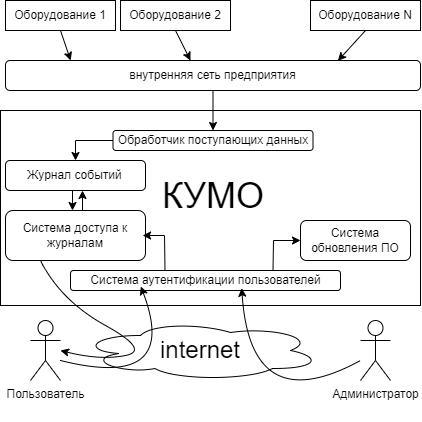

The diagram above was exported from draw.io. Its source (the exported page's mxGraphModel, read from the mxfile embedded in the PNG):
<mxGraphModel dx="902" dy="599" grid="1" gridSize="10" guides="1" tooltips="1" connect="1" arrows="1" fold="1" page="1" pageScale="1" pageWidth="850" pageHeight="1100" math="0" shadow="0">
  <root>
    <mxCell id="0" />
    <mxCell id="1" parent="0" />
    <mxCell id="f5a4HgJbp5vYliYjFJbS-74" value="" style="group" vertex="1" connectable="0" parent="1">
      <mxGeometry width="420" height="420" as="geometry" />
    </mxCell>
    <mxCell id="f5a4HgJbp5vYliYjFJbS-15" value="" style="group" vertex="1" connectable="0" parent="f5a4HgJbp5vYliYjFJbS-74">
      <mxGeometry x="30" y="320" width="360" height="60" as="geometry" />
    </mxCell>
    <mxCell id="f5a4HgJbp5vYliYjFJbS-13" value="" style="ellipse;shape=cloud;whiteSpace=wrap;html=1;" vertex="1" parent="f5a4HgJbp5vYliYjFJbS-15">
      <mxGeometry x="50" width="240" height="60" as="geometry" />
    </mxCell>
    <mxCell id="f5a4HgJbp5vYliYjFJbS-14" value="&lt;font style=&quot;font-size: 24px;&quot;&gt;internet&lt;/font&gt;" style="text;html=1;strokeColor=none;fillColor=none;align=center;verticalAlign=middle;whiteSpace=wrap;rounded=0;" vertex="1" parent="f5a4HgJbp5vYliYjFJbS-15">
      <mxGeometry x="85" y="20" width="170" height="20" as="geometry" />
    </mxCell>
    <mxCell id="f5a4HgJbp5vYliYjFJbS-4" value="Пользователь" style="shape=umlActor;verticalLabelPosition=bottom;verticalAlign=top;html=1;outlineConnect=0;" vertex="1" parent="f5a4HgJbp5vYliYjFJbS-15">
      <mxGeometry width="30" height="60" as="geometry" />
    </mxCell>
    <mxCell id="f5a4HgJbp5vYliYjFJbS-7" value="Администратор" style="shape=umlActor;verticalLabelPosition=bottom;verticalAlign=top;html=1;outlineConnect=0;" vertex="1" parent="f5a4HgJbp5vYliYjFJbS-15">
      <mxGeometry x="330" width="30" height="60" as="geometry" />
    </mxCell>
    <mxCell id="f5a4HgJbp5vYliYjFJbS-33" value="" style="group" vertex="1" connectable="0" parent="f5a4HgJbp5vYliYjFJbS-74">
      <mxGeometry x="5" width="415" height="90" as="geometry" />
    </mxCell>
    <mxCell id="f5a4HgJbp5vYliYjFJbS-17" value="Оборудование 1" style="html=1;whiteSpace=wrap;" vertex="1" parent="f5a4HgJbp5vYliYjFJbS-33">
      <mxGeometry width="110" height="30" as="geometry" />
    </mxCell>
    <mxCell id="f5a4HgJbp5vYliYjFJbS-18" value="Оборудование 2" style="html=1;whiteSpace=wrap;" vertex="1" parent="f5a4HgJbp5vYliYjFJbS-33">
      <mxGeometry x="115" width="110" height="30" as="geometry" />
    </mxCell>
    <mxCell id="f5a4HgJbp5vYliYjFJbS-19" value="Оборудование N" style="html=1;whiteSpace=wrap;" vertex="1" parent="f5a4HgJbp5vYliYjFJbS-33">
      <mxGeometry x="305" width="110" height="30" as="geometry" />
    </mxCell>
    <mxCell id="f5a4HgJbp5vYliYjFJbS-25" value="внутренняя сеть предприятия" style="rounded=1;whiteSpace=wrap;html=1;" vertex="1" parent="f5a4HgJbp5vYliYjFJbS-33">
      <mxGeometry y="60" width="415" height="30" as="geometry" />
    </mxCell>
    <mxCell id="f5a4HgJbp5vYliYjFJbS-30" value="" style="endArrow=classic;html=1;rounded=0;exitX=0.5;exitY=1;exitDx=0;exitDy=0;entryX=0.157;entryY=0;entryDx=0;entryDy=0;entryPerimeter=0;" edge="1" parent="f5a4HgJbp5vYliYjFJbS-33" source="f5a4HgJbp5vYliYjFJbS-17" target="f5a4HgJbp5vYliYjFJbS-25">
      <mxGeometry width="50" height="50" relative="1" as="geometry">
        <mxPoint x="325" y="50" as="sourcePoint" />
        <mxPoint x="375" as="targetPoint" />
      </mxGeometry>
    </mxCell>
    <mxCell id="f5a4HgJbp5vYliYjFJbS-31" value="" style="endArrow=classic;html=1;rounded=0;exitX=0.5;exitY=1;exitDx=0;exitDy=0;" edge="1" parent="f5a4HgJbp5vYliYjFJbS-33" source="f5a4HgJbp5vYliYjFJbS-18">
      <mxGeometry width="50" height="50" relative="1" as="geometry">
        <mxPoint x="325" y="50" as="sourcePoint" />
        <mxPoint x="185" y="60" as="targetPoint" />
      </mxGeometry>
    </mxCell>
    <mxCell id="f5a4HgJbp5vYliYjFJbS-32" value="" style="endArrow=classic;html=1;rounded=0;exitX=0.5;exitY=1;exitDx=0;exitDy=0;entryX=0.801;entryY=0.011;entryDx=0;entryDy=0;entryPerimeter=0;" edge="1" parent="f5a4HgJbp5vYliYjFJbS-33" source="f5a4HgJbp5vYliYjFJbS-19" target="f5a4HgJbp5vYliYjFJbS-25">
      <mxGeometry width="50" height="50" relative="1" as="geometry">
        <mxPoint x="535" y="50" as="sourcePoint" />
        <mxPoint x="435" y="150" as="targetPoint" />
      </mxGeometry>
    </mxCell>
    <mxCell id="f5a4HgJbp5vYliYjFJbS-35" value="" style="rounded=0;whiteSpace=wrap;html=1;" vertex="1" parent="f5a4HgJbp5vYliYjFJbS-74">
      <mxGeometry y="110" width="420" height="195" as="geometry" />
    </mxCell>
    <mxCell id="f5a4HgJbp5vYliYjFJbS-36" value="" style="endArrow=classic;html=1;rounded=0;entryX=0.5;entryY=0;entryDx=0;entryDy=0;exitX=0.5;exitY=1;exitDx=0;exitDy=0;" edge="1" parent="f5a4HgJbp5vYliYjFJbS-74" source="f5a4HgJbp5vYliYjFJbS-25" target="f5a4HgJbp5vYliYjFJbS-38">
      <mxGeometry width="50" height="50" relative="1" as="geometry">
        <mxPoint x="210" y="90" as="sourcePoint" />
        <mxPoint x="380" y="200" as="targetPoint" />
      </mxGeometry>
    </mxCell>
    <mxCell id="f5a4HgJbp5vYliYjFJbS-37" value="&lt;font style=&quot;font-size: 36px;&quot;&gt;КУМО&lt;/font&gt;" style="text;html=1;strokeColor=none;fillColor=none;align=center;verticalAlign=middle;whiteSpace=wrap;rounded=0;" vertex="1" parent="f5a4HgJbp5vYliYjFJbS-74">
      <mxGeometry x="157.5" y="180" width="110" height="30" as="geometry" />
    </mxCell>
    <mxCell id="f5a4HgJbp5vYliYjFJbS-41" value="" style="group" vertex="1" connectable="0" parent="f5a4HgJbp5vYliYjFJbS-74">
      <mxGeometry x="112.5" y="130" width="200" height="20" as="geometry" />
    </mxCell>
    <mxCell id="f5a4HgJbp5vYliYjFJbS-38" value="" style="rounded=1;whiteSpace=wrap;html=1;" vertex="1" parent="f5a4HgJbp5vYliYjFJbS-41">
      <mxGeometry width="200" height="20" as="geometry" />
    </mxCell>
    <mxCell id="f5a4HgJbp5vYliYjFJbS-40" value="Обработчик поступающих данных" style="text;html=1;strokeColor=none;fillColor=none;align=center;verticalAlign=middle;whiteSpace=wrap;rounded=0;" vertex="1" parent="f5a4HgJbp5vYliYjFJbS-41">
      <mxGeometry y="2.5" width="200" height="15" as="geometry" />
    </mxCell>
    <mxCell id="f5a4HgJbp5vYliYjFJbS-47" value="" style="group" vertex="1" connectable="0" parent="f5a4HgJbp5vYliYjFJbS-74">
      <mxGeometry x="5" y="160" width="140" height="30" as="geometry" />
    </mxCell>
    <mxCell id="f5a4HgJbp5vYliYjFJbS-42" value="" style="rounded=1;whiteSpace=wrap;html=1;" vertex="1" parent="f5a4HgJbp5vYliYjFJbS-47">
      <mxGeometry width="140" height="30" as="geometry" />
    </mxCell>
    <mxCell id="f5a4HgJbp5vYliYjFJbS-43" value="Журнал событий" style="text;html=1;strokeColor=none;fillColor=none;align=center;verticalAlign=middle;whiteSpace=wrap;rounded=0;" vertex="1" parent="f5a4HgJbp5vYliYjFJbS-47">
      <mxGeometry x="2.5" width="135" height="30" as="geometry" />
    </mxCell>
    <mxCell id="f5a4HgJbp5vYliYjFJbS-44" style="edgeStyle=orthogonalEdgeStyle;rounded=0;orthogonalLoop=1;jettySize=auto;html=1;exitX=0.5;exitY=1;exitDx=0;exitDy=0;" edge="1" parent="f5a4HgJbp5vYliYjFJbS-47" source="f5a4HgJbp5vYliYjFJbS-42" target="f5a4HgJbp5vYliYjFJbS-42">
      <mxGeometry relative="1" as="geometry" />
    </mxCell>
    <mxCell id="f5a4HgJbp5vYliYjFJbS-48" value="" style="endArrow=classic;html=1;rounded=0;exitX=0;exitY=0.5;exitDx=0;exitDy=0;entryX=0.5;entryY=0;entryDx=0;entryDy=0;" edge="1" parent="f5a4HgJbp5vYliYjFJbS-74" source="f5a4HgJbp5vYliYjFJbS-40" target="f5a4HgJbp5vYliYjFJbS-43">
      <mxGeometry width="50" height="50" relative="1" as="geometry">
        <mxPoint x="330" y="210" as="sourcePoint" />
        <mxPoint x="380" y="160" as="targetPoint" />
        <Array as="points">
          <mxPoint x="75" y="140" />
        </Array>
      </mxGeometry>
    </mxCell>
    <mxCell id="f5a4HgJbp5vYliYjFJbS-52" value="" style="group" vertex="1" connectable="0" parent="f5a4HgJbp5vYliYjFJbS-74">
      <mxGeometry x="70" y="270" width="270" height="20" as="geometry" />
    </mxCell>
    <mxCell id="f5a4HgJbp5vYliYjFJbS-50" value="" style="rounded=1;whiteSpace=wrap;html=1;" vertex="1" parent="f5a4HgJbp5vYliYjFJbS-52">
      <mxGeometry width="270" height="20" as="geometry" />
    </mxCell>
    <mxCell id="f5a4HgJbp5vYliYjFJbS-51" value="Система аутентификации пользователей" style="text;html=1;strokeColor=none;fillColor=none;align=center;verticalAlign=middle;whiteSpace=wrap;rounded=0;" vertex="1" parent="f5a4HgJbp5vYliYjFJbS-52">
      <mxGeometry x="5.624999999999998" y="4" width="258.74999999999994" height="12" as="geometry" />
    </mxCell>
    <mxCell id="f5a4HgJbp5vYliYjFJbS-59" value="" style="group" vertex="1" connectable="0" parent="f5a4HgJbp5vYliYjFJbS-74">
      <mxGeometry x="5" y="190" width="140" height="70" as="geometry" />
    </mxCell>
    <mxCell id="f5a4HgJbp5vYliYjFJbS-53" value="" style="group" vertex="1" connectable="0" parent="f5a4HgJbp5vYliYjFJbS-59">
      <mxGeometry y="20" width="140" height="50" as="geometry" />
    </mxCell>
    <mxCell id="f5a4HgJbp5vYliYjFJbS-54" value="" style="rounded=1;whiteSpace=wrap;html=1;" vertex="1" parent="f5a4HgJbp5vYliYjFJbS-53">
      <mxGeometry width="140" height="50" as="geometry" />
    </mxCell>
    <mxCell id="f5a4HgJbp5vYliYjFJbS-55" value="Система доступа к журналам" style="text;html=1;strokeColor=none;fillColor=none;align=center;verticalAlign=middle;whiteSpace=wrap;rounded=0;" vertex="1" parent="f5a4HgJbp5vYliYjFJbS-53">
      <mxGeometry x="2.916666666666666" y="10" width="134.16666666666666" height="30" as="geometry" />
    </mxCell>
    <mxCell id="f5a4HgJbp5vYliYjFJbS-57" value="" style="endArrow=classic;html=1;rounded=0;exitX=0.75;exitY=0;exitDx=0;exitDy=0;" edge="1" parent="f5a4HgJbp5vYliYjFJbS-59">
      <mxGeometry width="50" height="50" relative="1" as="geometry">
        <mxPoint x="77" y="20" as="sourcePoint" />
        <mxPoint x="77" as="targetPoint" />
      </mxGeometry>
    </mxCell>
    <mxCell id="f5a4HgJbp5vYliYjFJbS-58" value="" style="endArrow=classic;html=1;rounded=0;entryX=0.5;entryY=0;entryDx=0;entryDy=0;exitX=0.5;exitY=1;exitDx=0;exitDy=0;" edge="1" parent="f5a4HgJbp5vYliYjFJbS-59">
      <mxGeometry width="50" height="50" relative="1" as="geometry">
        <mxPoint x="67" as="sourcePoint" />
        <mxPoint x="67" y="20" as="targetPoint" />
      </mxGeometry>
    </mxCell>
    <mxCell id="f5a4HgJbp5vYliYjFJbS-63" value="" style="group" vertex="1" connectable="0" parent="f5a4HgJbp5vYliYjFJbS-74">
      <mxGeometry x="300" y="220" width="110" height="40" as="geometry" />
    </mxCell>
    <mxCell id="f5a4HgJbp5vYliYjFJbS-61" value="" style="rounded=1;whiteSpace=wrap;html=1;" vertex="1" parent="f5a4HgJbp5vYliYjFJbS-63">
      <mxGeometry width="110" height="40" as="geometry" />
    </mxCell>
    <mxCell id="f5a4HgJbp5vYliYjFJbS-62" value="Система обновления ПО" style="text;html=1;strokeColor=none;fillColor=none;align=center;verticalAlign=middle;whiteSpace=wrap;rounded=0;" vertex="1" parent="f5a4HgJbp5vYliYjFJbS-63">
      <mxGeometry x="10" y="5" width="90" height="30" as="geometry" />
    </mxCell>
    <mxCell id="f5a4HgJbp5vYliYjFJbS-67" value="" style="endArrow=classic;html=1;rounded=0;exitX=0.75;exitY=0;exitDx=0;exitDy=0;entryX=0;entryY=0.5;entryDx=0;entryDy=0;" edge="1" parent="f5a4HgJbp5vYliYjFJbS-74" source="f5a4HgJbp5vYliYjFJbS-50" target="f5a4HgJbp5vYliYjFJbS-61">
      <mxGeometry width="50" height="50" relative="1" as="geometry">
        <mxPoint x="280" y="210" as="sourcePoint" />
        <mxPoint x="330" y="160" as="targetPoint" />
        <Array as="points">
          <mxPoint x="273" y="240" />
        </Array>
      </mxGeometry>
    </mxCell>
    <mxCell id="f5a4HgJbp5vYliYjFJbS-68" value="" style="endArrow=classic;html=1;rounded=0;exitX=0.35;exitY=-0.007;exitDx=0;exitDy=0;exitPerimeter=0;entryX=1;entryY=0.5;entryDx=0;entryDy=0;" edge="1" parent="f5a4HgJbp5vYliYjFJbS-74" source="f5a4HgJbp5vYliYjFJbS-50" target="f5a4HgJbp5vYliYjFJbS-55">
      <mxGeometry width="50" height="50" relative="1" as="geometry">
        <mxPoint x="280" y="210" as="sourcePoint" />
        <mxPoint x="330" y="160" as="targetPoint" />
        <Array as="points">
          <mxPoint x="164" y="235" />
        </Array>
      </mxGeometry>
    </mxCell>
    <mxCell id="f5a4HgJbp5vYliYjFJbS-71" value="" style="curved=1;endArrow=classic;html=1;rounded=0;entryX=0.25;entryY=1;entryDx=0;entryDy=0;" edge="1" parent="f5a4HgJbp5vYliYjFJbS-74" target="f5a4HgJbp5vYliYjFJbS-51">
      <mxGeometry width="50" height="50" relative="1" as="geometry">
        <mxPoint x="60" y="360" as="sourcePoint" />
        <mxPoint x="330" y="160" as="targetPoint" />
        <Array as="points">
          <mxPoint x="180" y="390" />
        </Array>
      </mxGeometry>
    </mxCell>
    <mxCell id="f5a4HgJbp5vYliYjFJbS-72" value="" style="curved=1;endArrow=classic;html=1;rounded=0;entryX=0.64;entryY=1.148;entryDx=0;entryDy=0;entryPerimeter=0;" edge="1" parent="f5a4HgJbp5vYliYjFJbS-74" target="f5a4HgJbp5vYliYjFJbS-51">
      <mxGeometry width="50" height="50" relative="1" as="geometry">
        <mxPoint x="360" y="360" as="sourcePoint" />
        <mxPoint x="330" y="160" as="targetPoint" />
        <Array as="points">
          <mxPoint x="250" y="420" />
        </Array>
      </mxGeometry>
    </mxCell>
    <mxCell id="f5a4HgJbp5vYliYjFJbS-73" value="" style="curved=1;endArrow=classic;html=1;rounded=0;" edge="1" parent="f5a4HgJbp5vYliYjFJbS-74">
      <mxGeometry width="50" height="50" relative="1" as="geometry">
        <mxPoint x="40" y="260" as="sourcePoint" />
        <mxPoint x="60" y="350" as="targetPoint" />
        <Array as="points">
          <mxPoint x="60" y="300" />
          <mxPoint x="150" y="350" />
          <mxPoint x="100" y="360" />
        </Array>
      </mxGeometry>
    </mxCell>
  </root>
</mxGraphModel>